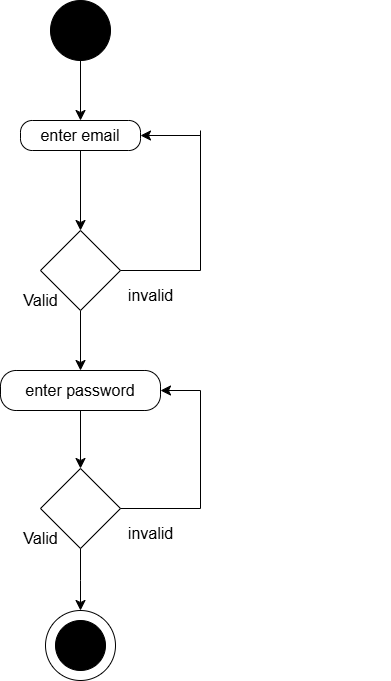

The diagram above was exported from draw.io. Its source (the exported page's mxGraphModel, read from the mxfile embedded in the PNG):
<mxGraphModel dx="1425" dy="772" grid="1" gridSize="10" guides="1" tooltips="1" connect="1" arrows="1" fold="1" page="1" pageScale="1" pageWidth="850" pageHeight="1100" math="0" shadow="0">
  <root>
    <mxCell id="0" />
    <mxCell id="1" parent="0" />
    <mxCell id="nN-f57rIs0HQ-voRGaSn-1" style="edgeStyle=none;curved=1;rounded=0;orthogonalLoop=1;jettySize=auto;html=1;entryX=0.5;entryY=0;entryDx=0;entryDy=0;fontSize=12;startSize=8;endSize=8;" edge="1" parent="1" source="JnkLsuwfMgpVvZ2lBHpY-1" target="JnkLsuwfMgpVvZ2lBHpY-2">
      <mxGeometry relative="1" as="geometry" />
    </mxCell>
    <mxCell id="JnkLsuwfMgpVvZ2lBHpY-1" value="" style="ellipse;whiteSpace=wrap;html=1;aspect=fixed;fillColor=#000000;" parent="1" vertex="1">
      <mxGeometry x="130" y="90" width="60" height="60" as="geometry" />
    </mxCell>
    <mxCell id="nN-f57rIs0HQ-voRGaSn-10" style="edgeStyle=none;curved=1;rounded=0;orthogonalLoop=1;jettySize=auto;html=1;entryX=0.5;entryY=0;entryDx=0;entryDy=0;fontSize=12;startSize=8;endSize=8;" edge="1" parent="1" source="JnkLsuwfMgpVvZ2lBHpY-2" target="nN-f57rIs0HQ-voRGaSn-9">
      <mxGeometry relative="1" as="geometry" />
    </mxCell>
    <mxCell id="JnkLsuwfMgpVvZ2lBHpY-2" value="&lt;font style=&quot;font-size: 16px;&quot;&gt;enter email&lt;/font&gt;" style="rounded=1;whiteSpace=wrap;html=1;arcSize=39;" parent="1" vertex="1">
      <mxGeometry x="100" y="210" width="120" height="30" as="geometry" />
    </mxCell>
    <mxCell id="nN-f57rIs0HQ-voRGaSn-8" value="" style="endArrow=classic;html=1;rounded=0;fontSize=12;startSize=8;endSize=8;curved=1;" edge="1" parent="1">
      <mxGeometry width="50" height="50" relative="1" as="geometry">
        <mxPoint x="460" y="520" as="sourcePoint" />
        <mxPoint x="460" y="520" as="targetPoint" />
      </mxGeometry>
    </mxCell>
    <mxCell id="nN-f57rIs0HQ-voRGaSn-12" style="edgeStyle=none;curved=1;rounded=0;orthogonalLoop=1;jettySize=auto;html=1;entryX=0.5;entryY=0;entryDx=0;entryDy=0;fontSize=12;startSize=8;endSize=8;" edge="1" parent="1" source="nN-f57rIs0HQ-voRGaSn-9" target="nN-f57rIs0HQ-voRGaSn-11">
      <mxGeometry relative="1" as="geometry" />
    </mxCell>
    <mxCell id="nN-f57rIs0HQ-voRGaSn-31" style="edgeStyle=none;curved=1;rounded=0;orthogonalLoop=1;jettySize=auto;html=1;entryX=0.5;entryY=0;entryDx=0;entryDy=0;fontSize=12;startSize=8;endSize=8;" edge="1" parent="1" source="nN-f57rIs0HQ-voRGaSn-11" target="nN-f57rIs0HQ-voRGaSn-23">
      <mxGeometry relative="1" as="geometry" />
    </mxCell>
    <mxCell id="nN-f57rIs0HQ-voRGaSn-11" value="&lt;font style=&quot;font-size: 16px;&quot;&gt;enter password&lt;/font&gt;" style="rounded=1;whiteSpace=wrap;html=1;arcSize=39;" vertex="1" parent="1">
      <mxGeometry x="80" y="460" width="160" height="40" as="geometry" />
    </mxCell>
    <mxCell id="nN-f57rIs0HQ-voRGaSn-21" value="" style="group" vertex="1" connectable="0" parent="1">
      <mxGeometry x="90" y="220" width="190" height="185" as="geometry" />
    </mxCell>
    <mxCell id="nN-f57rIs0HQ-voRGaSn-9" value="" style="rhombus;whiteSpace=wrap;html=1;" vertex="1" parent="nN-f57rIs0HQ-voRGaSn-21">
      <mxGeometry x="30" y="100" width="80" height="80" as="geometry" />
    </mxCell>
    <mxCell id="nN-f57rIs0HQ-voRGaSn-13" value="Valid" style="text;html=1;align=center;verticalAlign=middle;resizable=0;points=[];autosize=1;strokeColor=none;fillColor=none;fontSize=16;" vertex="1" parent="nN-f57rIs0HQ-voRGaSn-21">
      <mxGeometry y="155" width="60" height="30" as="geometry" />
    </mxCell>
    <mxCell id="nN-f57rIs0HQ-voRGaSn-14" value="invalid" style="text;html=1;align=center;verticalAlign=middle;resizable=0;points=[];autosize=1;strokeColor=none;fillColor=none;fontSize=16;" vertex="1" parent="nN-f57rIs0HQ-voRGaSn-21">
      <mxGeometry x="105" y="150" width="70" height="30" as="geometry" />
    </mxCell>
    <mxCell id="nN-f57rIs0HQ-voRGaSn-18" value="" style="endArrow=none;html=1;rounded=0;fontSize=12;startSize=8;endSize=8;curved=1;exitX=1;exitY=0.5;exitDx=0;exitDy=0;" edge="1" parent="nN-f57rIs0HQ-voRGaSn-21" source="nN-f57rIs0HQ-voRGaSn-9">
      <mxGeometry width="50" height="50" relative="1" as="geometry">
        <mxPoint x="140" y="100" as="sourcePoint" />
        <mxPoint x="190" y="140" as="targetPoint" />
      </mxGeometry>
    </mxCell>
    <mxCell id="nN-f57rIs0HQ-voRGaSn-19" value="" style="endArrow=none;html=1;rounded=0;fontSize=12;startSize=8;endSize=10;curved=1;" edge="1" parent="nN-f57rIs0HQ-voRGaSn-21">
      <mxGeometry width="50" height="50" relative="1" as="geometry">
        <mxPoint x="190" y="140" as="sourcePoint" />
        <mxPoint x="190" as="targetPoint" />
      </mxGeometry>
    </mxCell>
    <mxCell id="nN-f57rIs0HQ-voRGaSn-20" value="" style="endArrow=classic;html=1;rounded=0;fontSize=12;startSize=8;endSize=8;curved=1;entryX=1;entryY=0.5;entryDx=0;entryDy=0;" edge="1" parent="nN-f57rIs0HQ-voRGaSn-21" target="JnkLsuwfMgpVvZ2lBHpY-2">
      <mxGeometry width="50" height="50" relative="1" as="geometry">
        <mxPoint x="190" y="5" as="sourcePoint" />
        <mxPoint x="200" y="-50" as="targetPoint" />
      </mxGeometry>
    </mxCell>
    <mxCell id="nN-f57rIs0HQ-voRGaSn-22" value="" style="group" vertex="1" connectable="0" parent="1">
      <mxGeometry x="90" y="458" width="190" height="185" as="geometry" />
    </mxCell>
    <mxCell id="nN-f57rIs0HQ-voRGaSn-23" value="" style="rhombus;whiteSpace=wrap;html=1;" vertex="1" parent="nN-f57rIs0HQ-voRGaSn-22">
      <mxGeometry x="30" y="100" width="80" height="80" as="geometry" />
    </mxCell>
    <mxCell id="nN-f57rIs0HQ-voRGaSn-24" value="Valid" style="text;html=1;align=center;verticalAlign=middle;resizable=0;points=[];autosize=1;strokeColor=none;fillColor=none;fontSize=16;" vertex="1" parent="nN-f57rIs0HQ-voRGaSn-22">
      <mxGeometry y="155" width="60" height="30" as="geometry" />
    </mxCell>
    <mxCell id="nN-f57rIs0HQ-voRGaSn-25" value="invalid" style="text;html=1;align=center;verticalAlign=middle;resizable=0;points=[];autosize=1;strokeColor=none;fillColor=none;fontSize=16;" vertex="1" parent="nN-f57rIs0HQ-voRGaSn-22">
      <mxGeometry x="105" y="150" width="70" height="30" as="geometry" />
    </mxCell>
    <mxCell id="nN-f57rIs0HQ-voRGaSn-26" value="" style="endArrow=none;html=1;rounded=0;fontSize=12;startSize=8;endSize=8;curved=1;exitX=1;exitY=0.5;exitDx=0;exitDy=0;" edge="1" parent="nN-f57rIs0HQ-voRGaSn-22" source="nN-f57rIs0HQ-voRGaSn-23">
      <mxGeometry width="50" height="50" relative="1" as="geometry">
        <mxPoint x="140" y="100" as="sourcePoint" />
        <mxPoint x="190" y="140" as="targetPoint" />
      </mxGeometry>
    </mxCell>
    <mxCell id="nN-f57rIs0HQ-voRGaSn-27" value="" style="endArrow=none;html=1;rounded=0;fontSize=12;startSize=8;endSize=10;curved=1;" edge="1" parent="nN-f57rIs0HQ-voRGaSn-22">
      <mxGeometry width="50" height="50" relative="1" as="geometry">
        <mxPoint x="190" y="140" as="sourcePoint" />
        <mxPoint x="190" y="22" as="targetPoint" />
      </mxGeometry>
    </mxCell>
    <mxCell id="nN-f57rIs0HQ-voRGaSn-28" value="" style="endArrow=classic;html=1;rounded=0;fontSize=12;startSize=8;endSize=8;curved=1;entryX=1;entryY=0.5;entryDx=0;entryDy=0;" edge="1" parent="nN-f57rIs0HQ-voRGaSn-22" target="nN-f57rIs0HQ-voRGaSn-11">
      <mxGeometry width="50" height="50" relative="1" as="geometry">
        <mxPoint x="190" y="22" as="sourcePoint" />
        <mxPoint x="170" y="-8" as="targetPoint" />
      </mxGeometry>
    </mxCell>
    <mxCell id="nN-f57rIs0HQ-voRGaSn-37" value="" style="group" vertex="1" connectable="0" parent="1">
      <mxGeometry x="125" y="700" width="70" height="70" as="geometry" />
    </mxCell>
    <mxCell id="nN-f57rIs0HQ-voRGaSn-35" value="" style="ellipse;whiteSpace=wrap;html=1;aspect=fixed;" vertex="1" parent="nN-f57rIs0HQ-voRGaSn-37">
      <mxGeometry width="70" height="70" as="geometry" />
    </mxCell>
    <mxCell id="nN-f57rIs0HQ-voRGaSn-36" value="" style="ellipse;whiteSpace=wrap;html=1;aspect=fixed;fillColor=#000000;" vertex="1" parent="nN-f57rIs0HQ-voRGaSn-37">
      <mxGeometry x="10" y="10" width="50" height="50" as="geometry" />
    </mxCell>
    <mxCell id="nN-f57rIs0HQ-voRGaSn-38" style="edgeStyle=none;curved=1;rounded=0;orthogonalLoop=1;jettySize=auto;html=1;fontSize=12;startSize=8;endSize=8;" edge="1" parent="1" source="nN-f57rIs0HQ-voRGaSn-23">
      <mxGeometry relative="1" as="geometry">
        <mxPoint x="160" y="700" as="targetPoint" />
        <Array as="points">
          <mxPoint x="160" y="670" />
        </Array>
      </mxGeometry>
    </mxCell>
  </root>
</mxGraphModel>